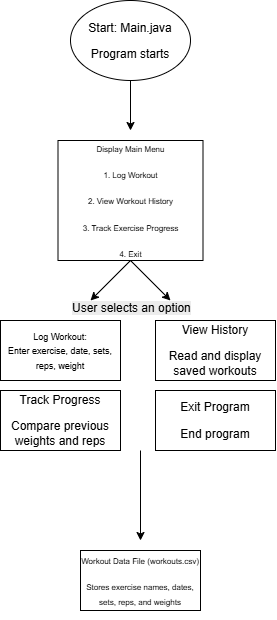

The diagram above was exported from draw.io. Its source (the exported page's mxGraphModel, read from the mxfile embedded in the PNG):
<mxGraphModel dx="774" dy="463" grid="1" gridSize="10" guides="1" tooltips="1" connect="1" arrows="1" fold="1" page="1" pageScale="1" pageWidth="850" pageHeight="1100" math="0" shadow="0">
  <root>
    <mxCell id="0" />
    <mxCell id="1" parent="0" />
    <mxCell id="1Bi59AfOwaRewldzt8RI-3" edge="1" parent="1" style="endArrow=classic;html=1;rounded=0;defaultLabelBackgroundColor=page;exitX=0.5;exitY=1;exitDx=0;exitDy=0;" value="">
      <mxGeometry height="50" relative="1" width="50" as="geometry">
        <mxPoint x="400" y="220" as="sourcePoint" />
        <mxPoint x="400" y="270" as="targetPoint" />
      </mxGeometry>
    </mxCell>
    <mxCell id="1Bi59AfOwaRewldzt8RI-4" parent="1" style="rounded=0;whiteSpace=wrap;html=1;" value="&lt;p&gt;&lt;font style=&quot;font-size: 8px;&quot;&gt;Display Main Menu&lt;/font&gt;&lt;/p&gt;&lt;p&gt;&lt;font style=&quot;font-size: 8px;&quot;&gt;1. Log Workout&lt;/font&gt;&lt;/p&gt;&lt;p&gt;&lt;font style=&quot;font-size: 8px;&quot;&gt;2. View Workout History&lt;/font&gt;&lt;/p&gt;&lt;p&gt;&lt;font style=&quot;font-size: 8px;&quot;&gt;3. Track Exercise Progress&lt;/font&gt;&lt;/p&gt;&lt;p&gt;&lt;font style=&quot;font-size: 8px;&quot;&gt;4. Exit&lt;/font&gt;&lt;/p&gt;" vertex="1">
      <mxGeometry height="120" width="145" x="327.5" y="280" as="geometry" />
    </mxCell>
    <mxCell id="1Bi59AfOwaRewldzt8RI-5" edge="1" parent="1" style="endArrow=classic;html=1;rounded=0;defaultLabelBackgroundColor=page;" value="">
      <mxGeometry height="50" relative="1" width="50" as="geometry">
        <mxPoint x="399.5" y="400.5" as="sourcePoint" />
        <mxPoint x="360" y="440" as="targetPoint" />
      </mxGeometry>
    </mxCell>
    <mxCell id="1Bi59AfOwaRewldzt8RI-6" edge="1" parent="1" source="1Bi59AfOwaRewldzt8RI-4" style="endArrow=classic;html=1;rounded=0;defaultLabelBackgroundColor=page;exitX=0.5;exitY=1;exitDx=0;exitDy=0;" value="">
      <mxGeometry height="50" relative="1" width="50" as="geometry">
        <mxPoint x="403" y="380" as="sourcePoint" />
        <mxPoint x="440" y="440" as="targetPoint" />
      </mxGeometry>
    </mxCell>
    <mxCell id="1Bi59AfOwaRewldzt8RI-7" parent="1" style="rounded=0;whiteSpace=wrap;html=1;" value="&lt;p&gt;&lt;font style=&quot;font-size: 9px;&quot;&gt;Log Workout:&lt;br&gt;&lt;/font&gt;&lt;span style=&quot;font-size: 9px; background-color: transparent; color: light-dark(#000000, var(--ge-light-color, #ffffff));&quot;&gt;Enter &lt;/span&gt;&lt;span style=&quot;font-size: 9px; background-color: transparent; color: light-dark(#000000, var(--ge-light-color, #ffffff));&quot;&gt;exercise, &lt;/span&gt;&lt;span style=&quot;font-size: 9px; background-color: transparent; color: light-dark(#000000, var(--ge-light-color, #ffffff));&quot;&gt;date, &lt;/span&gt;&lt;span style=&quot;font-size: 9px; background-color: transparent; color: light-dark(#000000, var(--ge-light-color, #ffffff));&quot;&gt;sets, &lt;/span&gt;&lt;span style=&quot;font-size: 9px; background-color: transparent; color: light-dark(#000000, var(--ge-light-color, #ffffff));&quot;&gt;reps, &lt;/span&gt;&lt;span style=&quot;font-size: 9px; background-color: transparent; color: light-dark(#000000, var(--ge-light-color, #ffffff));&quot;&gt;weight&lt;/span&gt;&lt;/p&gt;" vertex="1">
      <mxGeometry height="60" width="120" x="270" y="460" as="geometry" />
    </mxCell>
    <mxCell id="1Bi59AfOwaRewldzt8RI-9" parent="1" style="rounded=0;whiteSpace=wrap;html=1;" value="&lt;p&gt;View History&lt;/p&gt;&lt;p&gt;Read and display saved workouts&lt;/p&gt;" vertex="1">
      <mxGeometry height="60" width="120" x="425" y="460" as="geometry" />
    </mxCell>
    <mxCell id="1Bi59AfOwaRewldzt8RI-10" parent="1" style="text;whiteSpace=wrap;html=1;" value="&lt;br style=&quot;forced-color-adjust: none; color: rgb(0, 0, 0); font-family: Helvetica; font-size: 12px; font-style: normal; font-variant-ligatures: normal; font-variant-caps: normal; font-weight: 400; letter-spacing: normal; orphans: 2; text-align: center; text-indent: 0px; text-transform: none; widows: 2; word-spacing: 0px; -webkit-text-stroke-width: 0px; white-space: normal; background-color: rgb(236, 236, 236); text-decoration-thickness: initial; text-decoration-style: initial; text-decoration-color: initial;&quot;&gt;&lt;span style=&quot;forced-color-adjust: none; color: rgb(0, 0, 0); font-family: Helvetica; font-size: 12px; font-style: normal; font-variant-ligatures: normal; font-variant-caps: normal; font-weight: 400; letter-spacing: normal; orphans: 2; text-align: center; text-indent: 0px; text-transform: none; widows: 2; word-spacing: 0px; -webkit-text-stroke-width: 0px; white-space: normal; background-color: rgb(236, 236, 236); text-decoration-thickness: initial; text-decoration-style: initial; text-decoration-color: initial;&quot;&gt;User &lt;/span&gt;&lt;span style=&quot;forced-color-adjust: none; color: rgb(0, 0, 0); font-family: Helvetica; font-size: 12px; font-style: normal; font-variant-ligatures: normal; font-variant-caps: normal; font-weight: 400; letter-spacing: normal; orphans: 2; text-align: center; text-indent: 0px; text-transform: none; widows: 2; word-spacing: 0px; -webkit-text-stroke-width: 0px; white-space: normal; background-color: rgb(236, 236, 236); text-decoration-thickness: initial; text-decoration-style: initial; text-decoration-color: initial;&quot;&gt;selects &lt;/span&gt;&lt;span style=&quot;forced-color-adjust: none; color: rgb(0, 0, 0); font-family: Helvetica; font-size: 12px; font-style: normal; font-variant-ligatures: normal; font-variant-caps: normal; font-weight: 400; letter-spacing: normal; orphans: 2; text-align: center; text-indent: 0px; text-transform: none; widows: 2; word-spacing: 0px; -webkit-text-stroke-width: 0px; white-space: normal; background-color: rgb(236, 236, 236); text-decoration-thickness: initial; text-decoration-style: initial; text-decoration-color: initial;&quot;&gt;an &lt;/span&gt;&lt;span style=&quot;forced-color-adjust: none; color: rgb(0, 0, 0); font-family: Helvetica; font-size: 12px; font-style: normal; font-variant-ligatures: normal; font-variant-caps: normal; font-weight: 400; letter-spacing: normal; orphans: 2; text-align: center; text-indent: 0px; text-transform: none; widows: 2; word-spacing: 0px; -webkit-text-stroke-width: 0px; white-space: normal; background-color: rgb(236, 236, 236); text-decoration-thickness: initial; text-decoration-style: initial; text-decoration-color: initial;&quot;&gt;option&lt;/span&gt;&lt;br style=&quot;forced-color-adjust: none; color: rgb(0, 0, 0); font-family: Helvetica; font-size: 12px; font-style: normal; font-variant-ligatures: normal; font-variant-caps: normal; font-weight: 400; letter-spacing: normal; orphans: 2; text-align: center; text-indent: 0px; text-transform: none; widows: 2; word-spacing: 0px; -webkit-text-stroke-width: 0px; white-space: normal; background-color: rgb(236, 236, 236); text-decoration-thickness: initial; text-decoration-style: initial; text-decoration-color: initial;&quot;&gt;" vertex="1">
      <mxGeometry height="50" width="150" x="340" y="420" as="geometry" />
    </mxCell>
    <mxCell id="1Bi59AfOwaRewldzt8RI-11" parent="1" style="rounded=0;whiteSpace=wrap;html=1;" value="&lt;p&gt;Track Progress&lt;/p&gt;&lt;p&gt;Compare previous weights and reps&lt;/p&gt;" vertex="1">
      <mxGeometry height="60" width="120" x="270" y="530" as="geometry" />
    </mxCell>
    <mxCell id="1Bi59AfOwaRewldzt8RI-12" parent="1" style="rounded=0;whiteSpace=wrap;html=1;" value="&lt;p&gt;Exit Program&lt;/p&gt;&lt;p&gt;End program&lt;/p&gt;" vertex="1">
      <mxGeometry height="60" width="120" x="425" y="530" as="geometry" />
    </mxCell>
    <mxCell id="1Bi59AfOwaRewldzt8RI-13" edge="1" parent="1" style="endArrow=classic;html=1;rounded=0;defaultLabelBackgroundColor=page;exitX=0.5;exitY=1;exitDx=0;exitDy=0;" value="">
      <mxGeometry height="50" relative="1" width="50" as="geometry">
        <mxPoint x="410" y="590" as="sourcePoint" />
        <mxPoint x="410" y="680" as="targetPoint" />
      </mxGeometry>
    </mxCell>
    <mxCell id="1Bi59AfOwaRewldzt8RI-14" parent="1" style="rounded=0;whiteSpace=wrap;html=1;" value="&lt;p&gt;&lt;font style=&quot;font-size: 8px;&quot;&gt;Workout Data File (workouts.csv)&lt;/font&gt;&lt;/p&gt;&lt;p&gt;&lt;font style=&quot;font-size: 8px;&quot;&gt;Stores exercise names, dates, sets, reps, and weights&lt;/font&gt;&lt;/p&gt;" vertex="1">
      <mxGeometry height="60" width="120" x="350" y="690" as="geometry" />
    </mxCell>
    <mxCell id="1Bi59AfOwaRewldzt8RI-15" parent="1" style="ellipse;whiteSpace=wrap;html=1;shapeInside=1;" value="&lt;p&gt;Start: Main.java&lt;/p&gt;&lt;p&gt;Program starts&lt;/p&gt;" vertex="1">
      <mxGeometry height="80" width="120" x="340" y="140" as="geometry" />
    </mxCell>
  </root>
</mxGraphModel>